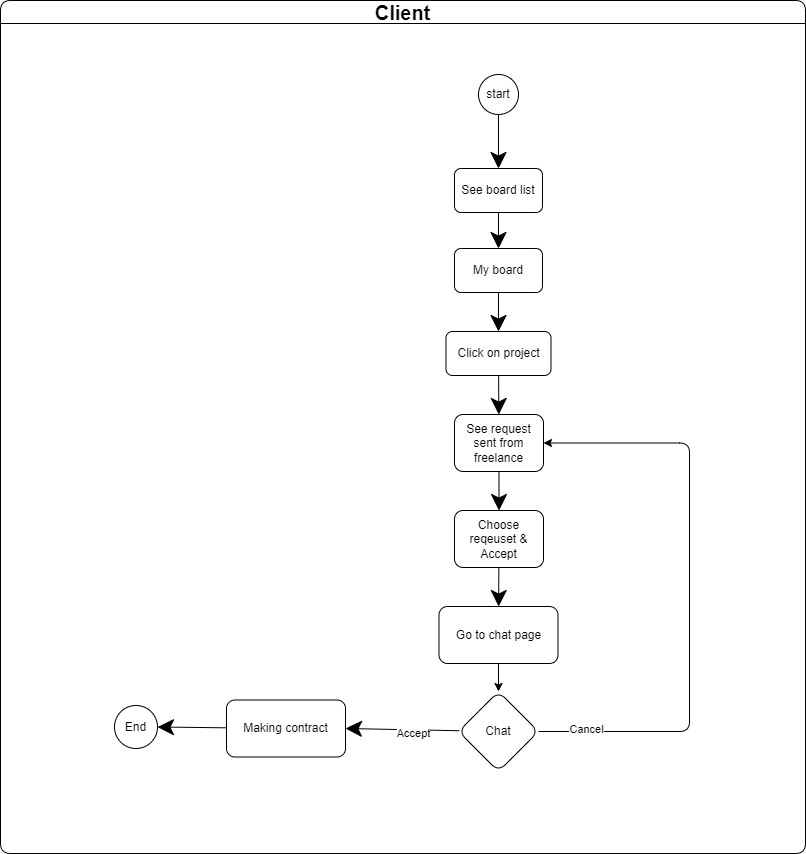

The diagram above was exported from draw.io. Its source (the exported page's mxGraphModel, read from the mxfile embedded in the PNG):
<mxGraphModel dx="1033" dy="1046" grid="0" gridSize="10" guides="1" tooltips="1" connect="1" arrows="1" fold="1" page="0" pageScale="1" pageWidth="850" pageHeight="1100" math="0" shadow="0">
  <root>
    <mxCell id="0" />
    <mxCell id="1" parent="0" />
    <mxCell id="OUYnPY4Wcps_iVUBWnJy-5" value="" style="edgeStyle=none;html=1;endSize=14;" parent="1" source="OUYnPY4Wcps_iVUBWnJy-1" target="OUYnPY4Wcps_iVUBWnJy-4" edge="1">
      <mxGeometry relative="1" as="geometry" />
    </mxCell>
    <mxCell id="OUYnPY4Wcps_iVUBWnJy-1" value="See board list" style="rounded=1;whiteSpace=wrap;html=1;" parent="1" vertex="1">
      <mxGeometry x="138" y="-151" width="88" height="44" as="geometry" />
    </mxCell>
    <mxCell id="OUYnPY4Wcps_iVUBWnJy-3" style="edgeStyle=none;html=1;endSize=14;" parent="1" source="OUYnPY4Wcps_iVUBWnJy-2" target="OUYnPY4Wcps_iVUBWnJy-1" edge="1">
      <mxGeometry relative="1" as="geometry" />
    </mxCell>
    <mxCell id="OUYnPY4Wcps_iVUBWnJy-2" value="start" style="ellipse;whiteSpace=wrap;html=1;aspect=fixed;" parent="1" vertex="1">
      <mxGeometry x="162" y="-245" width="40" height="40" as="geometry" />
    </mxCell>
    <mxCell id="OUYnPY4Wcps_iVUBWnJy-7" value="" style="edgeStyle=none;html=1;endSize=14;" parent="1" source="OUYnPY4Wcps_iVUBWnJy-4" target="OUYnPY4Wcps_iVUBWnJy-6" edge="1">
      <mxGeometry relative="1" as="geometry" />
    </mxCell>
    <mxCell id="OUYnPY4Wcps_iVUBWnJy-4" value="My board" style="rounded=1;whiteSpace=wrap;html=1;" parent="1" vertex="1">
      <mxGeometry x="138" y="-71" width="88" height="44" as="geometry" />
    </mxCell>
    <mxCell id="OUYnPY4Wcps_iVUBWnJy-9" value="" style="edgeStyle=none;html=1;endSize=14;" parent="1" source="OUYnPY4Wcps_iVUBWnJy-6" target="OUYnPY4Wcps_iVUBWnJy-8" edge="1">
      <mxGeometry relative="1" as="geometry" />
    </mxCell>
    <mxCell id="OUYnPY4Wcps_iVUBWnJy-6" value="Click on project" style="rounded=1;whiteSpace=wrap;html=1;" parent="1" vertex="1">
      <mxGeometry x="129.5" y="12" width="105" height="44" as="geometry" />
    </mxCell>
    <mxCell id="OUYnPY4Wcps_iVUBWnJy-11" value="" style="edgeStyle=none;html=1;endSize=14;" parent="1" source="OUYnPY4Wcps_iVUBWnJy-8" target="OUYnPY4Wcps_iVUBWnJy-10" edge="1">
      <mxGeometry relative="1" as="geometry" />
    </mxCell>
    <mxCell id="OUYnPY4Wcps_iVUBWnJy-8" value="See request sent from freelance" style="rounded=1;whiteSpace=wrap;html=1;" parent="1" vertex="1">
      <mxGeometry x="138" y="95" width="89" height="57" as="geometry" />
    </mxCell>
    <mxCell id="OUYnPY4Wcps_iVUBWnJy-13" value="" style="edgeStyle=none;html=1;endSize=14;" parent="1" source="OUYnPY4Wcps_iVUBWnJy-10" target="OUYnPY4Wcps_iVUBWnJy-12" edge="1">
      <mxGeometry relative="1" as="geometry" />
    </mxCell>
    <mxCell id="OUYnPY4Wcps_iVUBWnJy-10" value="Choose reqeuset &amp;amp; Accept" style="rounded=1;whiteSpace=wrap;html=1;" parent="1" vertex="1">
      <mxGeometry x="138" y="191" width="89" height="57" as="geometry" />
    </mxCell>
    <mxCell id="OUYnPY4Wcps_iVUBWnJy-15" value="" style="edgeStyle=none;html=1;" parent="1" source="OUYnPY4Wcps_iVUBWnJy-12" target="OUYnPY4Wcps_iVUBWnJy-14" edge="1">
      <mxGeometry relative="1" as="geometry" />
    </mxCell>
    <mxCell id="OUYnPY4Wcps_iVUBWnJy-12" value="Go to chat page" style="rounded=1;whiteSpace=wrap;html=1;" parent="1" vertex="1">
      <mxGeometry x="122.5" y="287" width="119" height="57" as="geometry" />
    </mxCell>
    <mxCell id="OUYnPY4Wcps_iVUBWnJy-16" style="edgeStyle=orthogonalEdgeStyle;html=1;entryX=1;entryY=0.5;entryDx=0;entryDy=0;" parent="1" source="OUYnPY4Wcps_iVUBWnJy-14" target="OUYnPY4Wcps_iVUBWnJy-8" edge="1">
      <mxGeometry relative="1" as="geometry">
        <Array as="points">
          <mxPoint x="373" y="412" />
          <mxPoint x="373" y="124" />
        </Array>
      </mxGeometry>
    </mxCell>
    <mxCell id="OUYnPY4Wcps_iVUBWnJy-17" value="Cancel" style="edgeLabel;html=1;align=center;verticalAlign=middle;resizable=0;points=[];" parent="OUYnPY4Wcps_iVUBWnJy-16" vertex="1" connectable="0">
      <mxGeometry x="-0.8395" y="4" relative="1" as="geometry">
        <mxPoint y="1" as="offset" />
      </mxGeometry>
    </mxCell>
    <mxCell id="OUYnPY4Wcps_iVUBWnJy-18" style="html=1;entryX=1;entryY=0.5;entryDx=0;entryDy=0;endSize=14;" parent="1" source="OUYnPY4Wcps_iVUBWnJy-14" target="OUYnPY4Wcps_iVUBWnJy-20" edge="1">
      <mxGeometry relative="1" as="geometry">
        <mxPoint x="-48" y="412" as="targetPoint" />
      </mxGeometry>
    </mxCell>
    <mxCell id="OUYnPY4Wcps_iVUBWnJy-19" value="Accept" style="edgeLabel;html=1;align=center;verticalAlign=middle;resizable=0;points=[];" parent="OUYnPY4Wcps_iVUBWnJy-18" vertex="1" connectable="0">
      <mxGeometry x="-0.1895" y="3" relative="1" as="geometry">
        <mxPoint as="offset" />
      </mxGeometry>
    </mxCell>
    <mxCell id="OUYnPY4Wcps_iVUBWnJy-14" value="Chat" style="rhombus;whiteSpace=wrap;html=1;rounded=1;" parent="1" vertex="1">
      <mxGeometry x="142" y="372" width="80" height="80" as="geometry" />
    </mxCell>
    <mxCell id="OUYnPY4Wcps_iVUBWnJy-24" value="&lt;font style=&quot;font-size: 20px;&quot;&gt;Client&lt;/font&gt;" style="swimlane;whiteSpace=wrap;html=1;rounded=1;" parent="1" vertex="1">
      <mxGeometry x="-316" y="-319" width="805" height="853" as="geometry" />
    </mxCell>
    <mxCell id="OUYnPY4Wcps_iVUBWnJy-20" value="Making contract" style="rounded=1;whiteSpace=wrap;html=1;" parent="OUYnPY4Wcps_iVUBWnJy-24" vertex="1">
      <mxGeometry x="226" y="699.5" width="119" height="57" as="geometry" />
    </mxCell>
    <mxCell id="OUYnPY4Wcps_iVUBWnJy-22" value="End" style="ellipse;whiteSpace=wrap;html=1;rounded=1;" parent="OUYnPY4Wcps_iVUBWnJy-24" vertex="1">
      <mxGeometry x="114" y="705" width="43" height="43" as="geometry" />
    </mxCell>
    <mxCell id="OUYnPY4Wcps_iVUBWnJy-23" style="edgeStyle=none;html=1;entryX=1;entryY=0.5;entryDx=0;entryDy=0;endSize=14;" parent="OUYnPY4Wcps_iVUBWnJy-24" source="OUYnPY4Wcps_iVUBWnJy-20" target="OUYnPY4Wcps_iVUBWnJy-22" edge="1">
      <mxGeometry relative="1" as="geometry" />
    </mxCell>
  </root>
</mxGraphModel>